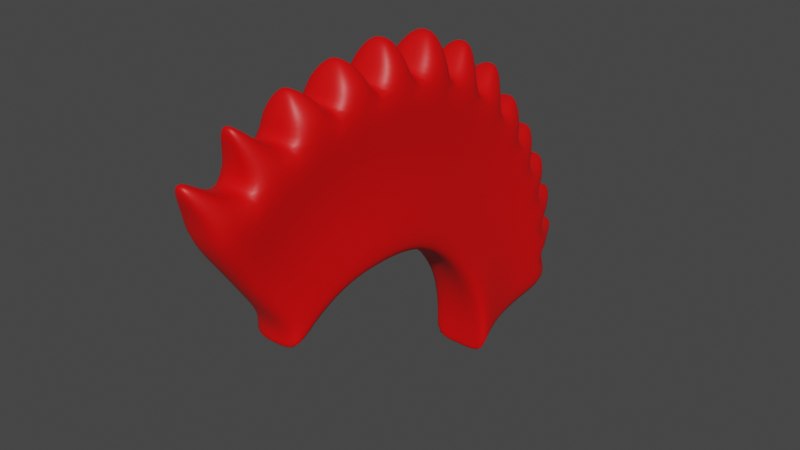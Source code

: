 # Source: iro.blend  (saved by Blender 2.93.21; exported with 4.5.12 LTS)
import bpy
from mathutils import Matrix  # noqa: F401  (used for matrix-valued properties, if any)

bpy.ops.wm.read_factory_settings(use_empty=True)
scene = bpy.context.scene
scene.name = 'Scene'

# ---- collections
col_collection = bpy.data.collections.new('Collection'); scene.collection.children.link(col_collection)

# ---- materials (node trees are filled in below, after node groups)
mat_material_017 = bpy.data.materials.new('Material.017')
mat_material_017.use_transparent_shadow = False

# ---- material node trees
mat_material_017.use_nodes = True; mat_material_017.node_tree.nodes.clear()
_N = mat_material_017.node_tree.nodes; _L = mat_material_017.node_tree.links
n0 = _N.new('ShaderNodeBsdfPrincipled'); n0.name = 'Principled BSDF'; n0.location = (10, 300)
n0.distribution = 'GGX'
n0.subsurface_method = 'BURLEY'
n0.inputs[0].default_value = (0.8, 0.0, 0.0005928, 1.0)
n0.inputs[3].default_value = 1.45
n0.inputs[27].default_value = (0.0, 0.0, 0.0, 1.0)
n0.inputs[28].default_value = 1.0
n1 = _N.new('ShaderNodeOutputMaterial'); n1.name = 'Material Output'; n1.location = (300, 300)
_L.new(n0.outputs[0], n1.inputs[0])
n1.is_active_output = True

# ---- world
world_world = bpy.data.worlds.new('World'); scene.world = world_world
world_world.use_nodes = True; world_world.node_tree.nodes.clear()
_N = world_world.node_tree.nodes; _L = world_world.node_tree.links
n0 = _N.new('ShaderNodeOutputWorld'); n0.name = 'World Output'; n0.location = (300, 300)
n1 = _N.new('ShaderNodeBackground'); n1.name = 'Background'; n1.location = (10, 300)
n1.inputs[0].default_value = (0.05088, 0.05088, 0.05088, 1.0)
_L.new(n1.outputs[0], n0.inputs[0])
n0.is_active_output = True
world_world.color = (0.05088, 0.05088, 0.05088)
world_world.use_sun_shadow = False
world_world.sun_shadow_jitter_overblur = 0.0

# ---- meshes
me_cube_004 = bpy.data.meshes.new('Cube.004')
me_cube_004.from_pydata([(0.2325, -0.9088, 3.519), (0.0, -0.9238, 3.527), (0.2325, 0.9088, 3.519), (0.2366, 0.719, 3.677), (0.2454, 0.4972, 3.801), (0.254, 0.254, 3.868), (0.2578, 2.328e-10, 3.883), (0.254, -0.254, 3.868), (0.2454, -0.4972, 3.801), (0.2366, -0.719, 3.677), (0.2683, 1.299, 2.399), (0.0, 1.321, 2.399), (0.2699, 1.307, 2.59), (0.2663, 1.29, 2.785), (0.2576, 1.246, 2.974), (0.2465, 1.17, 3.158), (0.2367, 1.059, 3.342), (0.2325, -1.507, 4.386), (0.0, -1.532, 4.398), (0.0, 1.511, 4.398), (0.2325, 1.487, 4.386), (0.2366, 1.174, 4.646), (0.0, 1.193, 4.664), (0.2454, 0.8086, 4.85), (0.0, 0.8212, 4.873), (0.254, 0.4079, 4.961), (0.0, 0.4142, 4.986), (0.2578, -0.01047, 4.986), (0.0, -0.01047, 5.011), (0.254, -0.4288, 4.961), (0.0, -0.4352, 4.986), (0.2454, -0.8295, 4.85), (0.0, -0.8422, 4.873), (0.2366, -1.195, 4.646), (0.0, -1.214, 4.664), (0.2683, 2.129, 2.54), (0.0, 2.166, 2.541), (0.2699, 2.142, 2.856), (0.0, 2.179, 2.858), (0.2663, 2.115, 3.177), (0.0, 2.152, 3.18), (0.2576, 2.042, 3.488), (0.0, 2.077, 3.494), (0.2465, 1.916, 3.791), (0.0, 1.95, 3.797), (0.2367, 1.733, 4.094), (0.0, 1.763, 4.103), (0.2325, -0.9837, 3.343), (0.0, -0.9988, 3.351), (0.0, 0.8489, 3.351), (0.2325, 0.8338, 3.343), (0.2366, 0.644, 3.501), (0.0, 0.6555, 3.512), (0.2454, 0.4223, 3.625), (0.0, 0.4299, 3.639), (0.254, 0.179, 3.692), (0.0, 0.1829, 3.708), (0.2578, -0.07496, 3.708), (0.0, -0.07496, 3.723), (0.254, -0.3289, 3.692), (0.0, -0.3328, 3.708), (0.2454, -0.5722, 3.625), (0.0, -0.5798, 3.639), (0.2366, -0.7939, 3.501), (0.0, -0.8054, 3.512), (0.2683, 1.224, 2.223), (0.0, 1.246, 2.223), (0.2699, 1.232, 2.415), (0.0, 1.254, 2.416), (0.2663, 1.215, 2.61), (0.0, 1.238, 2.611), (0.2576, 1.171, 2.798), (0.0, 1.193, 2.802), (0.2465, 1.095, 2.982), (0.0, 1.115, 2.986), (0.2367, 0.9836, 3.166), (0.0, 1.002, 3.172), (0.2148, 1.575, 2.446), (0.2148, 1.852, 2.493), (0.2164, 1.864, 2.768), (0.2164, 1.585, 2.679), (0.179, -1.108, 3.808), (0.179, -1.308, 4.097), (0.0, -1.329, 4.108), (0.0, -1.127, 3.817), (0.2005, -0.3123, 4.232), (0.2005, -0.3706, 4.596), (0.1919, -0.7187, 4.5), (0.1919, -0.608, 4.151), (0.1832, 1.283, 3.593), (0.1832, 1.508, 3.844), (0.179, 1.294, 4.097), (0.179, 1.101, 3.808), (0.2128, 1.84, 3.046), (0.2128, 1.565, 2.916), (0.1831, 0.8706, 4.0), (0.1831, 1.022, 4.323), (0.1919, 0.7048, 4.5), (0.1919, 0.601, 4.151), (0.1831, -1.036, 4.323), (0.1831, -0.8776, 4.0), (0.2041, 1.776, 3.317), (0.2041, 1.511, 3.145), (0.2005, 0.3566, 4.596), (0.2005, 0.3053, 4.232), (0.193, 1.667, 3.58), (0.193, 1.418, 3.369), (0.2043, -0.006977, 4.618), (0.2043, -0.003489, 4.251), (0.0, 1.603, 2.446), (0.0, 1.884, 2.494), (0.1876, -1.545, 4.591), (0.0, -1.557, 4.597), (0.1896, -1.393, 4.717), (0.0, -1.402, 4.726), (0.1908, -1.002, 4.929), (0.0, -1.008, 4.94), (0.1867, -1.174, 4.833), (0.0, -1.183, 4.841), (0.2283, -0.5367, 5.107), (0.0, -0.541, 5.124), (0.2224, -0.8133, 5.031), (0.0, -0.8221, 5.046), (0.23, -0.09143, 5.17), (0.0, -0.09143, 5.187), (0.2275, -0.3711, 5.153), (0.0, -0.3754, 5.17), (0.2192, 0.3367, 5.167), (0.0, 0.3405, 5.182), (0.2215, 0.08575, 5.182), (0.0, 0.08575, 5.198), (0.2259, 0.8009, 5.052), (0.0, 0.8098, 5.068), (0.232, 0.5193, 5.129), (0.0, 0.5238, 5.147), (0.203, 1.175, 4.814), (0.0, 1.186, 4.825), (0.2083, 0.953, 4.938), (0.0, 0.9607, 4.952), (0.0, 1.527, 4.529), (0.2037, 1.51, 4.52), (0.2064, 1.304, 4.692), (0.0, 1.317, 4.704), (0.0, 1.623, 4.43), (0.2144, 1.604, 4.42), (0.2176, 1.788, 4.203), (0.0, 1.81, 4.209), (0.2198, 1.972, 3.883), (0.0, 1.995, 3.888), (0.2129, 1.842, 4.098), (0.0, 1.863, 4.104), (0.2229, 2.145, 3.596), (0.0, 2.167, 3.6), (0.2159, 2.066, 3.786), (0.0, 2.087, 3.79), (0.2329, 2.227, 3.26), (0.0, 2.251, 3.262), (0.2272, 2.179, 3.463), (0.0, 2.202, 3.466), (0.2242, 2.245, 2.932), (0.0, 2.267, 2.933), (0.2221, 2.23, 3.119), (0.0, 2.251, 3.121), (0.2069, 2.232, 2.62), (0.0, 2.249, 2.62), (0.2076, 2.238, 2.769), (0.0, 2.256, 2.77), (0.04881, -1.671, 4.838), (0.0, -1.675, 4.84), (0.04954, -1.615, 4.884), (0.0, -1.618, 4.887), (0.05604, -1.207, 5.135), (0.0, -1.209, 5.138), (0.05464, -1.265, 5.102), (0.0, -1.268, 5.105), (0.05303, -0.6876, 5.228), (0.0, -0.6885, 5.232), (0.05174, -0.7477, 5.211), (0.0, -0.7496, 5.215), (0.05837, -0.2042, 5.303), (0.0, -0.2042, 5.308), (0.05771, -0.276, 5.299), (0.0, -0.277, 5.303), (0.07309, 0.2753, 5.334), (0.0, 0.277, 5.34), (0.07408, 0.1671, 5.34), (0.0, 0.1671, 5.347), (0.07437, 0.7658, 5.265), (0.0, 0.7691, 5.271), (0.07662, 0.6608, 5.294), (0.0, 0.6625, 5.301), (0.07091, 1.232, 5.052), (0.0, 1.237, 5.057), (0.07344, 1.127, 5.11), (0.0, 1.131, 5.116), (0.0, 1.62, 4.763), (0.06951, 1.613, 4.759), (0.07069, 1.523, 4.834), (0.0, 1.528, 4.84), (0.0, 1.818, 4.486), (0.0722, 1.81, 4.482), (0.07348, 1.885, 4.393), (0.0, 1.894, 4.396), (0.07948, 2.127, 4.06), (0.0, 2.138, 4.062), (0.07654, 2.072, 4.152), (0.0, 2.081, 4.154), (0.08689, 2.309, 3.721), (0.0, 2.32, 3.723), (0.08351, 2.271, 3.813), (0.0, 2.281, 3.815), (0.08799, 2.448, 3.376), (0.0, 2.458, 3.377), (0.08567, 2.429, 3.458), (0.0, 2.438, 3.459), (0.082, 2.526, 3.014), (0.0, 2.535, 3.014), (0.0812, 2.52, 3.086), (0.0, 2.528, 3.086), (0.05479, 2.442, 2.663), (0.0, 2.448, 2.663), (0.05502, 2.444, 2.709), (0.0, 2.45, 2.709)], [], [(7, 8, 61, 59), (0, 1, 48, 47), (10, 12, 67, 65), (6, 7, 59, 57), (11, 10, 65, 66), (15, 16, 75, 73), (9, 0, 47, 63), (5, 6, 57, 55), (14, 15, 73, 71), (2, 3, 51, 50), (4, 5, 55, 53), (13, 14, 71, 69), (8, 9, 63, 61), (3, 4, 53, 51), (23, 21, 135, 137), (26, 25, 133, 134), (25, 26, 128, 127), (30, 29, 125, 126), (29, 30, 120, 119), (31, 32, 116, 115), (20, 19, 139, 140), (17, 33, 113, 111), (38, 37, 165, 166), (37, 38, 160, 159), (42, 41, 157, 158), (41, 42, 152, 151), (43, 44, 148, 147), (19, 20, 144, 143), (79, 78, 35, 37), (83, 82, 17, 18), (87, 86, 29, 31), (91, 90, 45, 20), (93, 79, 37, 39), (97, 96, 21, 23), (99, 87, 31, 33), (101, 93, 39, 41), (103, 97, 23, 25), (96, 91, 20, 21), (105, 101, 41, 43), (107, 103, 25, 27), (82, 99, 33, 17), (90, 105, 43, 45), (78, 110, 36, 35), (86, 107, 27, 29), (51, 53, 54, 52), (53, 55, 56, 54), (55, 57, 58, 56), (57, 59, 60, 58), (59, 61, 62, 60), (61, 63, 64, 62), (50, 51, 52, 49), (63, 47, 48, 64), (65, 67, 68, 66), (67, 69, 70, 68), (69, 71, 72, 70), (71, 73, 74, 72), (73, 75, 76, 74), (75, 50, 49, 76), (16, 2, 50, 75), (12, 13, 69, 67), (7, 6, 108, 85), (85, 108, 107, 86), (10, 11, 109, 77), (77, 109, 110, 78), (16, 15, 106, 89), (89, 106, 105, 90), (0, 9, 100, 81), (81, 100, 99, 82), (6, 5, 104, 108), (108, 104, 103, 107), (15, 14, 102, 106), (106, 102, 101, 105), (3, 2, 92, 95), (95, 92, 91, 96), (5, 4, 98, 104), (104, 98, 97, 103), (14, 13, 94, 102), (102, 94, 93, 101), (9, 8, 88, 100), (100, 88, 87, 99), (4, 3, 95, 98), (98, 95, 96, 97), (13, 12, 80, 94), (94, 80, 79, 93), (2, 16, 89, 92), (92, 89, 90, 91), (8, 7, 85, 88), (88, 85, 86, 87), (1, 0, 81, 84), (84, 81, 82, 83), (12, 10, 77, 80), (80, 77, 78, 79), (111, 113, 169, 167), (18, 17, 111, 112), (33, 34, 114, 113), (118, 117, 173, 174), (34, 33, 117, 118), (33, 31, 115, 117), (122, 121, 177, 178), (32, 31, 121, 122), (31, 29, 119, 121), (123, 124, 180, 179), (29, 27, 123, 125), (27, 28, 124, 123), (127, 128, 184, 183), (28, 27, 129, 130), (27, 25, 127, 129), (131, 132, 188, 187), (25, 23, 131, 133), (23, 24, 132, 131), (138, 137, 193, 194), (21, 22, 136, 135), (24, 23, 137, 138), (142, 141, 197, 198), (21, 20, 140, 141), (22, 21, 141, 142), (144, 145, 201, 200), (20, 45, 145, 144), (45, 46, 146, 145), (147, 148, 204, 203), (46, 45, 149, 150), (45, 43, 147, 149), (151, 152, 208, 207), (44, 43, 153, 154), (43, 41, 151, 153), (157, 155, 211, 213), (41, 39, 155, 157), (39, 40, 156, 155), (162, 161, 217, 218), (40, 39, 161, 162), (39, 37, 159, 161), (166, 165, 221, 222), (37, 35, 163, 165), (35, 36, 164, 163), (169, 170, 168, 167), (113, 114, 170, 169), (112, 111, 167, 168), (171, 172, 174, 173), (117, 115, 171, 173), (115, 116, 172, 171), (175, 176, 178, 177), (121, 119, 175, 177), (119, 120, 176, 175), (179, 180, 182, 181), (126, 125, 181, 182), (125, 123, 179, 181), (183, 184, 186, 185), (130, 129, 185, 186), (129, 127, 183, 185), (187, 188, 190, 189), (134, 133, 189, 190), (133, 131, 187, 189), (191, 192, 194, 193), (137, 135, 191, 193), (135, 136, 192, 191), (196, 195, 198, 197), (141, 140, 196, 197), (140, 139, 195, 196), (201, 202, 199, 200), (145, 146, 202, 201), (143, 144, 200, 199), (203, 204, 206, 205), (150, 149, 205, 206), (149, 147, 203, 205), (207, 208, 210, 209), (154, 153, 209, 210), (153, 151, 207, 209), (211, 212, 214, 213), (155, 156, 212, 211), (158, 157, 213, 214), (215, 216, 218, 217), (161, 159, 215, 217), (159, 160, 216, 215), (219, 220, 222, 221), (165, 163, 219, 221), (163, 164, 220, 219)])
me_cube_004.polygons.foreach_set('use_smooth', [True] * 176)
_uv = me_cube_004.uv_layers.new(name='UVMap')
_uv.uv.foreach_set('vector', [0.7263, 0.6588, 0.7239, 0.6883, 0.7239, 0.6883, 0.7263, 0.6588, 0.7188, 0.75, 0.75, 0.75, 0.75, 0.75, 0.7188, 0.75, 0.7291, 0.5107, 0.7295, 0.5121, 0.7295, 0.5121, 0.7291, 0.5107, 0.7286, 0.6311, 0.7263, 0.6588, 0.7263, 0.6588, 0.7286, 0.6311, 0.7553, 0.5057, 0.7291, 0.5107, 0.7291, 0.5107, 0.7553, 0.5057, 0.7327, 0.5254, 0.7337, 0.5346, 0.7337, 0.5346, 0.7327, 0.5254, 0.7214, 0.7188, 0.7188, 0.75, 0.7188, 0.75, 0.7214, 0.7188, 0.7307, 0.6057, 0.7286, 0.6311, 0.7286, 0.6311, 0.7307, 0.6057, 0.7314, 0.5189, 0.7327, 0.5254, 0.7327, 0.5254, 0.7314, 0.5189, 0.7342, 0.5471, 0.7337, 0.5633, 0.7337, 0.5633, 0.7342, 0.5471, 0.7324, 0.5829, 0.7307, 0.6057, 0.7307, 0.6057, 0.7324, 0.5829, 0.7302, 0.5146, 0.7314, 0.5189, 0.7314, 0.5189, 0.7302, 0.5146, 0.7239, 0.6883, 0.7214, 0.7188, 0.7214, 0.7188, 0.7239, 0.6883, 0.7337, 0.5633, 0.7324, 0.5829, 0.7324, 0.5829, 0.7337, 0.5633, 0.7324, 0.5829, 0.7337, 0.5633, 0.7337, 0.5633, 0.7324, 0.5829, 0.7561, 0.6036, 0.7307, 0.6057, 0.7307, 0.6057, 0.7561, 0.6036, 0.7307, 0.6057, 0.7561, 0.6036, 0.7561, 0.6036, 0.7307, 0.6057, 0.7538, 0.6584, 0.7263, 0.6588, 0.7263, 0.6588, 0.7538, 0.6584, 0.7263, 0.6588, 0.7538, 0.6584, 0.7538, 0.6584, 0.7263, 0.6588, 0.7239, 0.6883, 0.7526, 0.6881, 0.7526, 0.6881, 0.7239, 0.6883, 0.7342, 0.5471, 0.7579, 0.5418, 0.7579, 0.5418, 0.7342, 0.5471, 0.7188, 0.75, 0.7214, 0.7188, 0.7214, 0.7188, 0.7188, 0.75, 0.7555, 0.507, 0.7295, 0.5121, 0.7295, 0.5121, 0.7555, 0.507, 0.7295, 0.5121, 0.7555, 0.507, 0.7555, 0.507, 0.7295, 0.5121, 0.7565, 0.5134, 0.7314, 0.5189, 0.7314, 0.5189, 0.7565, 0.5134, 0.7314, 0.5189, 0.7565, 0.5134, 0.7565, 0.5134, 0.7314, 0.5189, 0.7327, 0.5254, 0.7571, 0.5196, 0.7571, 0.5196, 0.7327, 0.5254, 0.7579, 0.5418, 0.7342, 0.5471, 0.7342, 0.5471, 0.7579, 0.5418, 0.7295, 0.5121, 0.7291, 0.5107, 0.7291, 0.5107, 0.7295, 0.5121, 0.75, 0.75, 0.7188, 0.75, 0.7188, 0.75, 0.75, 0.75, 0.7239, 0.6883, 0.7263, 0.6588, 0.7263, 0.6588, 0.7239, 0.6883, 0.7342, 0.5471, 0.7337, 0.5346, 0.7337, 0.5346, 0.7342, 0.5471, 0.7302, 0.5146, 0.7295, 0.5121, 0.7295, 0.5121, 0.7302, 0.5146, 0.7324, 0.5829, 0.7337, 0.5633, 0.7337, 0.5633, 0.7324, 0.5829, 0.7214, 0.7188, 0.7239, 0.6883, 0.7239, 0.6883, 0.7214, 0.7188, 0.7314, 0.5189, 0.7302, 0.5146, 0.7302, 0.5146, 0.7314, 0.5189, 0.7307, 0.6057, 0.7324, 0.5829, 0.7324, 0.5829, 0.7307, 0.6057, 0.7337, 0.5633, 0.7342, 0.5471, 0.7342, 0.5471, 0.7337, 0.5633, 0.7327, 0.5254, 0.7314, 0.5189, 0.7314, 0.5189, 0.7327, 0.5254, 0.7286, 0.6311, 0.7307, 0.6057, 0.7307, 0.6057, 0.7286, 0.6311, 0.7188, 0.75, 0.7214, 0.7188, 0.7214, 0.7188, 0.7188, 0.75, 0.7337, 0.5346, 0.7327, 0.5254, 0.7327, 0.5254, 0.7337, 0.5346, 0.7291, 0.5107, 0.7553, 0.5057, 0.7553, 0.5057, 0.7291, 0.5107, 0.7263, 0.6588, 0.7286, 0.6311, 0.7286, 0.6311, 0.7263, 0.6588, 0.7337, 0.5633, 0.7324, 0.5829, 0.757, 0.5796, 0.7577, 0.5588, 0.7324, 0.5829, 0.7307, 0.6057, 0.7561, 0.6036, 0.757, 0.5796, 0.7307, 0.6057, 0.7286, 0.6311, 0.755, 0.63, 0.7561, 0.6036, 0.7286, 0.6311, 0.7263, 0.6588, 0.7538, 0.6584, 0.755, 0.63, 0.7263, 0.6588, 0.7239, 0.6883, 0.7526, 0.6881, 0.7538, 0.6584, 0.7239, 0.6883, 0.7214, 0.7188, 0.7513, 0.7188, 0.7526, 0.6881, 0.7342, 0.5471, 0.7337, 0.5633, 0.7577, 0.5588, 0.7579, 0.5418, 0.7214, 0.7188, 0.7188, 0.75, 0.75, 0.75, 0.7513, 0.7188, 0.7291, 0.5107, 0.7295, 0.5121, 0.7555, 0.507, 0.7553, 0.5057, 0.7295, 0.5121, 0.7302, 0.5146, 0.7559, 0.5094, 0.7555, 0.507, 0.7302, 0.5146, 0.7314, 0.5189, 0.7565, 0.5134, 0.7559, 0.5094, 0.7314, 0.5189, 0.7327, 0.5254, 0.7571, 0.5196, 0.7565, 0.5134, 0.7327, 0.5254, 0.7337, 0.5346, 0.7577, 0.5289, 0.7571, 0.5196, 0.7337, 0.5346, 0.7342, 0.5471, 0.7579, 0.5418, 0.7577, 0.5289, 0.7337, 0.5346, 0.7342, 0.5471, 0.7342, 0.5471, 0.7337, 0.5346, 0.7295, 0.5121, 0.7302, 0.5146, 0.7302, 0.5146, 0.7295, 0.5121, 0.7263, 0.6588, 0.7286, 0.6311, 0.7286, 0.6311, 0.7263, 0.6588, 0.7263, 0.6588, 0.7286, 0.6311, 0.7286, 0.6311, 0.7263, 0.6588, 0.7291, 0.5107, 0.7553, 0.5057, 0.7553, 0.5057, 0.7291, 0.5107, 0.7291, 0.5107, 0.7553, 0.5057, 0.7553, 0.5057, 0.7291, 0.5107, 0.7337, 0.5346, 0.7327, 0.5254, 0.7327, 0.5254, 0.7337, 0.5346, 0.7337, 0.5346, 0.7327, 0.5254, 0.7327, 0.5254, 0.7337, 0.5346, 0.7188, 0.75, 0.7214, 0.7188, 0.7214, 0.7188, 0.7188, 0.75, 0.7188, 0.75, 0.7214, 0.7188, 0.7214, 0.7188, 0.7188, 0.75, 0.7286, 0.6311, 0.7307, 0.6057, 0.7307, 0.6057, 0.7286, 0.6311, 0.7286, 0.6311, 0.7307, 0.6057, 0.7307, 0.6057, 0.7286, 0.6311, 0.7327, 0.5254, 0.7314, 0.5189, 0.7314, 0.5189, 0.7327, 0.5254, 0.7327, 0.5254, 0.7314, 0.5189, 0.7314, 0.5189, 0.7327, 0.5254, 0.7337, 0.5633, 0.7342, 0.5471, 0.7342, 0.5471, 0.7337, 0.5633, 0.7337, 0.5633, 0.7342, 0.5471, 0.7342, 0.5471, 0.7337, 0.5633, 0.7307, 0.6057, 0.7324, 0.5829, 0.7324, 0.5829, 0.7307, 0.6057, 0.7307, 0.6057, 0.7324, 0.5829, 0.7324, 0.5829, 0.7307, 0.6057, 0.7314, 0.5189, 0.7302, 0.5146, 0.7302, 0.5146, 0.7314, 0.5189, 0.7314, 0.5189, 0.7302, 0.5146, 0.7302, 0.5146, 0.7314, 0.5189, 0.7214, 0.7188, 0.7239, 0.6883, 0.7239, 0.6883, 0.7214, 0.7188, 0.7214, 0.7188, 0.7239, 0.6883, 0.7239, 0.6883, 0.7214, 0.7188, 0.7324, 0.5829, 0.7337, 0.5633, 0.7337, 0.5633, 0.7324, 0.5829, 0.7324, 0.5829, 0.7337, 0.5633, 0.7337, 0.5633, 0.7324, 0.5829, 0.7302, 0.5146, 0.7295, 0.5121, 0.7295, 0.5121, 0.7302, 0.5146, 0.7302, 0.5146, 0.7295, 0.5121, 0.7295, 0.5121, 0.7302, 0.5146, 0.7342, 0.5471, 0.7337, 0.5346, 0.7337, 0.5346, 0.7342, 0.5471, 0.7342, 0.5471, 0.7337, 0.5346, 0.7337, 0.5346, 0.7342, 0.5471, 0.7239, 0.6883, 0.7263, 0.6588, 0.7263, 0.6588, 0.7239, 0.6883, 0.7239, 0.6883, 0.7263, 0.6588, 0.7263, 0.6588, 0.7239, 0.6883, 0.75, 0.75, 0.7188, 0.75, 0.7188, 0.75, 0.75, 0.75, 0.75, 0.75, 0.7188, 0.75, 0.7188, 0.75, 0.75, 0.75, 0.7295, 0.5121, 0.7291, 0.5107, 0.7291, 0.5107, 0.7295, 0.5121, 0.7295, 0.5121, 0.7291, 0.5107, 0.7291, 0.5107, 0.7295, 0.5121, 0.7188, 0.75, 0.7214, 0.7188, 0.7214, 0.7188, 0.7188, 0.75, 0.75, 0.75, 0.7188, 0.75, 0.7188, 0.75, 0.75, 0.75, 0.7214, 0.7188, 0.7513, 0.7188, 0.7513, 0.7188, 0.7214, 0.7188, 0.7513, 0.7188, 0.7214, 0.7188, 0.7214, 0.7188, 0.7513, 0.7188, 0.7513, 0.7188, 0.7214, 0.7188, 0.7214, 0.7188, 0.7513, 0.7188, 0.7214, 0.7188, 0.7239, 0.6883, 0.7239, 0.6883, 0.7214, 0.7188, 0.7526, 0.6881, 0.7239, 0.6883, 0.7239, 0.6883, 0.7526, 0.6881, 0.7526, 0.6881, 0.7239, 0.6883, 0.7239, 0.6883, 0.7526, 0.6881, 0.7239, 0.6883, 0.7263, 0.6588, 0.7263, 0.6588, 0.7239, 0.6883, 0.7286, 0.6311, 0.755, 0.63, 0.755, 0.63, 0.7286, 0.6311, 0.7263, 0.6588, 0.7286, 0.6311, 0.7286, 0.6311, 0.7263, 0.6588, 0.7286, 0.6311, 0.755, 0.63, 0.755, 0.63, 0.7286, 0.6311, 0.7307, 0.6057, 0.7561, 0.6036, 0.7561, 0.6036, 0.7307, 0.6057, 0.755, 0.63, 0.7286, 0.6311, 0.7286, 0.6311, 0.755, 0.63, 0.7286, 0.6311, 0.7307, 0.6057, 0.7307, 0.6057, 0.7286, 0.6311, 0.7324, 0.5829, 0.757, 0.5796, 0.757, 0.5796, 0.7324, 0.5829, 0.7307, 0.6057, 0.7324, 0.5829, 0.7324, 0.5829, 0.7307, 0.6057, 0.7324, 0.5829, 0.757, 0.5796, 0.757, 0.5796, 0.7324, 0.5829, 0.757, 0.5796, 0.7324, 0.5829, 0.7324, 0.5829, 0.757, 0.5796, 0.7337, 0.5633, 0.7577, 0.5588, 0.7577, 0.5588, 0.7337, 0.5633, 0.757, 0.5796, 0.7324, 0.5829, 0.7324, 0.5829, 0.757, 0.5796, 0.7577, 0.5588, 0.7337, 0.5633, 0.7337, 0.5633, 0.7577, 0.5588, 0.7337, 0.5633, 0.7342, 0.5471, 0.7342, 0.5471, 0.7337, 0.5633, 0.7577, 0.5588, 0.7337, 0.5633, 0.7337, 0.5633, 0.7577, 0.5588, 0.7342, 0.5471, 0.7337, 0.5346, 0.7337, 0.5346, 0.7342, 0.5471, 0.7342, 0.5471, 0.7337, 0.5346, 0.7337, 0.5346, 0.7342, 0.5471, 0.7337, 0.5346, 0.7577, 0.5289, 0.7577, 0.5289, 0.7337, 0.5346, 0.7327, 0.5254, 0.7571, 0.5196, 0.7571, 0.5196, 0.7327, 0.5254, 0.7577, 0.5289, 0.7337, 0.5346, 0.7337, 0.5346, 0.7577, 0.5289, 0.7337, 0.5346, 0.7327, 0.5254, 0.7327, 0.5254, 0.7337, 0.5346, 0.7314, 0.5189, 0.7565, 0.5134, 0.7565, 0.5134, 0.7314, 0.5189, 0.7571, 0.5196, 0.7327, 0.5254, 0.7327, 0.5254, 0.7571, 0.5196, 0.7327, 0.5254, 0.7314, 0.5189, 0.7314, 0.5189, 0.7327, 0.5254, 0.7314, 0.5189, 0.7302, 0.5146, 0.7302, 0.5146, 0.7314, 0.5189, 0.7314, 0.5189, 0.7302, 0.5146, 0.7302, 0.5146, 0.7314, 0.5189, 0.7302, 0.5146, 0.7559, 0.5094, 0.7559, 0.5094, 0.7302, 0.5146, 0.7559, 0.5094, 0.7302, 0.5146, 0.7302, 0.5146, 0.7559, 0.5094, 0.7559, 0.5094, 0.7302, 0.5146, 0.7302, 0.5146, 0.7559, 0.5094, 0.7302, 0.5146, 0.7295, 0.5121, 0.7295, 0.5121, 0.7302, 0.5146, 0.7555, 0.507, 0.7295, 0.5121, 0.7295, 0.5121, 0.7555, 0.507, 0.7295, 0.5121, 0.7291, 0.5107, 0.7291, 0.5107, 0.7295, 0.5121, 0.7291, 0.5107, 0.7553, 0.5057, 0.7553, 0.5057, 0.7291, 0.5107, 0.7214, 0.7188, 0.7513, 0.7188, 0.75, 0.75, 0.7188, 0.75, 0.7214, 0.7188, 0.7513, 0.7188, 0.7513, 0.7188, 0.7214, 0.7188, 0.75, 0.75, 0.7188, 0.75, 0.7188, 0.75, 0.75, 0.75, 0.7239, 0.6883, 0.7526, 0.6881, 0.7513, 0.7188, 0.7214, 0.7188, 0.7214, 0.7188, 0.7239, 0.6883, 0.7239, 0.6883, 0.7214, 0.7188, 0.7239, 0.6883, 0.7526, 0.6881, 0.7526, 0.6881, 0.7239, 0.6883, 0.7263, 0.6588, 0.7538, 0.6584, 0.7526, 0.6881, 0.7239, 0.6883, 0.7239, 0.6883, 0.7263, 0.6588, 0.7263, 0.6588, 0.7239, 0.6883, 0.7263, 0.6588, 0.7538, 0.6584, 0.7538, 0.6584, 0.7263, 0.6588, 0.7286, 0.6311, 0.755, 0.63, 0.7538, 0.6584, 0.7263, 0.6588, 0.7538, 0.6584, 0.7263, 0.6588, 0.7263, 0.6588, 0.7538, 0.6584, 0.7263, 0.6588, 0.7286, 0.6311, 0.7286, 0.6311, 0.7263, 0.6588, 0.7307, 0.6057, 0.7561, 0.6036, 0.755, 0.63, 0.7286, 0.6311, 0.755, 0.63, 0.7286, 0.6311, 0.7286, 0.6311, 0.755, 0.63, 0.7286, 0.6311, 0.7307, 0.6057, 0.7307, 0.6057, 0.7286, 0.6311, 0.7324, 0.5829, 0.757, 0.5796, 0.7561, 0.6036, 0.7307, 0.6057, 0.7561, 0.6036, 0.7307, 0.6057, 0.7307, 0.6057, 0.7561, 0.6036, 0.7307, 0.6057, 0.7324, 0.5829, 0.7324, 0.5829, 0.7307, 0.6057, 0.7337, 0.5633, 0.7577, 0.5588, 0.757, 0.5796, 0.7324, 0.5829, 0.7324, 0.5829, 0.7337, 0.5633, 0.7337, 0.5633, 0.7324, 0.5829, 0.7337, 0.5633, 0.7577, 0.5588, 0.7577, 0.5588, 0.7337, 0.5633, 0.7342, 0.5471, 0.7579, 0.5418, 0.7577, 0.5588, 0.7337, 0.5633, 0.7337, 0.5633, 0.7342, 0.5471, 0.7342, 0.5471, 0.7337, 0.5633, 0.7342, 0.5471, 0.7579, 0.5418, 0.7579, 0.5418, 0.7342, 0.5471, 0.7337, 0.5346, 0.7577, 0.5289, 0.7579, 0.5418, 0.7342, 0.5471, 0.7337, 0.5346, 0.7577, 0.5289, 0.7577, 0.5289, 0.7337, 0.5346, 0.7579, 0.5418, 0.7342, 0.5471, 0.7342, 0.5471, 0.7579, 0.5418, 0.7327, 0.5254, 0.7571, 0.5196, 0.7577, 0.5289, 0.7337, 0.5346, 0.7577, 0.5289, 0.7337, 0.5346, 0.7337, 0.5346, 0.7577, 0.5289, 0.7337, 0.5346, 0.7327, 0.5254, 0.7327, 0.5254, 0.7337, 0.5346, 0.7314, 0.5189, 0.7565, 0.5134, 0.7571, 0.5196, 0.7327, 0.5254, 0.7571, 0.5196, 0.7327, 0.5254, 0.7327, 0.5254, 0.7571, 0.5196, 0.7327, 0.5254, 0.7314, 0.5189, 0.7314, 0.5189, 0.7327, 0.5254, 0.7302, 0.5146, 0.7559, 0.5094, 0.7565, 0.5134, 0.7314, 0.5189, 0.7302, 0.5146, 0.7559, 0.5094, 0.7559, 0.5094, 0.7302, 0.5146, 0.7565, 0.5134, 0.7314, 0.5189, 0.7314, 0.5189, 0.7565, 0.5134, 0.7295, 0.5121, 0.7555, 0.507, 0.7559, 0.5094, 0.7302, 0.5146, 0.7302, 0.5146, 0.7295, 0.5121, 0.7295, 0.5121, 0.7302, 0.5146, 0.7295, 0.5121, 0.7555, 0.507, 0.7555, 0.507, 0.7295, 0.5121, 0.7291, 0.5107, 0.7553, 0.5057, 0.7555, 0.507, 0.7295, 0.5121, 0.7295, 0.5121, 0.7291, 0.5107, 0.7291, 0.5107, 0.7295, 0.5121, 0.7291, 0.5107, 0.7553, 0.5057, 0.7553, 0.5057, 0.7291, 0.5107])
me_cube_004.materials.append(mat_material_017)
me_cube_004.use_remesh_preserve_volume = False
me_cube_004.use_remesh_preserve_attributes = False
me_cube_004.use_mirror_vertex_groups = False
me_cube_004.update()

# ---- objects
ob_cube_002 = bpy.data.objects.new('Cube.002', me_cube_004)

# ---- transforms, parenting, visibility, modifiers, constraints
ob_cube_002.location = (0.0, 0.0, 0.0)
ob_cube_002.lock_rotations_4d = False
ob_cube_002.empty_display_type = 'ARROWS'
ob_cube_002.lineart.crease_threshold = 0.0
_m = ob_cube_002.modifiers.new('Mirror', 'MIRROR')
_m.use_clip = True
_m = ob_cube_002.modifiers.new('Subdivision', 'SUBSURF')

# ---- collection membership
col_collection.objects.link(ob_cube_002)

# ---- scene / render settings (as saved in the file)
scene.frame_start = 1; scene.frame_end = 250; scene.frame_set(140)
scene.render.engine = 'BLENDER_EEVEE_NEXT'
scene.cycles.use_denoising = False
scene.cycles.samples = 128
scene.cycles.sampling_pattern = 'TABULATED_SOBOL'
scene.cycles.use_adaptive_sampling = False
scene.cycles.use_light_tree = False
scene.view_settings.view_transform = 'Filmic'
bpy.context.view_layer.update()

# ---- added for rendering (the .blend has no active camera and no usable light): camera, sun
cam_auto = bpy.data.cameras.new('AutoCamera')
cam_auto.lens = 50.0
cam_auto.sensor_width = 36.0
cam_auto.clip_end = 1000.0
ob_auto_camera = bpy.data.objects.new('AutoCamera', cam_auto)
scene.collection.objects.link(ob_auto_camera)
ob_auto_camera.location = (4.87572, -5.42119, 7.68555)
ob_auto_camera.rotation_euler = (1.09748, -7.21219e-08, 0.694738)
scene.camera = ob_auto_camera
light_auto_sun = bpy.data.lights.new('AutoSun', 'SUN')
light_auto_sun.energy = 3.0
light_auto_sun.angle = 0.0523599
ob_auto_sun = bpy.data.objects.new('AutoSun', light_auto_sun)
scene.collection.objects.link(ob_auto_sun)
ob_auto_sun.rotation_euler = (0.872665, 0.174533, 0.523599)
bpy.context.view_layer.update()
